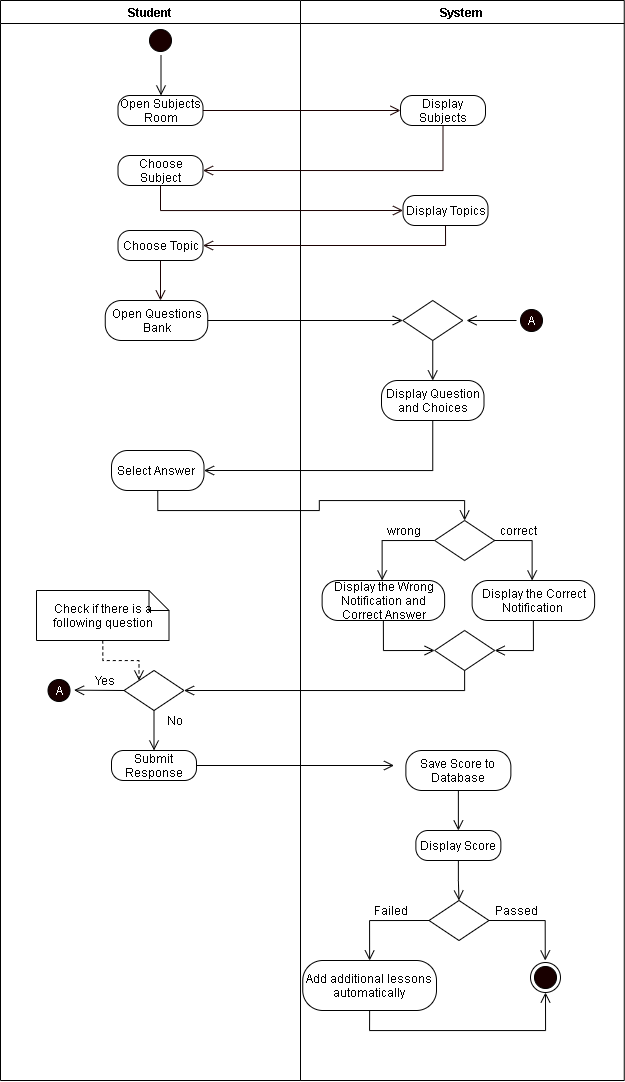

The diagram above was exported from draw.io. Its source (the exported page's mxGraphModel, read from the mxfile embedded in the PNG):
<mxGraphModel dx="1108" dy="755" grid="1" gridSize="10" guides="1" tooltips="1" connect="1" arrows="1" fold="1" page="1" pageScale="1" pageWidth="850" pageHeight="1100" math="0" shadow="0">
  <root>
    <mxCell id="cI-4D0g2hY5V1sT_-Ce7-0" />
    <mxCell id="cI-4D0g2hY5V1sT_-Ce7-1" parent="cI-4D0g2hY5V1sT_-Ce7-0" />
    <mxCell id="VpRroFsq5D3oj7jQR6dm-0" value="Student" style="swimlane;startSize=23;" parent="cI-4D0g2hY5V1sT_-Ce7-1" vertex="1">
      <mxGeometry x="110" y="20" width="300" height="1080" as="geometry" />
    </mxCell>
    <mxCell id="VpRroFsq5D3oj7jQR6dm-1" value="" style="ellipse;html=1;shape=startState;fillColor=#190000;" parent="VpRroFsq5D3oj7jQR6dm-0" vertex="1">
      <mxGeometry x="145" y="25" width="30" height="30" as="geometry" />
    </mxCell>
    <mxCell id="VpRroFsq5D3oj7jQR6dm-2" value="" style="edgeStyle=orthogonalEdgeStyle;html=1;verticalAlign=bottom;endArrow=open;endSize=8;" parent="VpRroFsq5D3oj7jQR6dm-0" edge="1">
      <mxGeometry relative="1" as="geometry">
        <mxPoint x="160.5" y="95" as="targetPoint" />
        <mxPoint x="160.5" y="55" as="sourcePoint" />
      </mxGeometry>
    </mxCell>
    <mxCell id="VpRroFsq5D3oj7jQR6dm-3" value="Open Subjects Room" style="rounded=1;whiteSpace=wrap;html=1;arcSize=40;" parent="VpRroFsq5D3oj7jQR6dm-0" vertex="1">
      <mxGeometry x="117.5" y="95" width="85" height="30" as="geometry" />
    </mxCell>
    <mxCell id="VpRroFsq5D3oj7jQR6dm-4" value="Choose Subject" style="rounded=1;whiteSpace=wrap;html=1;arcSize=40;" parent="VpRroFsq5D3oj7jQR6dm-0" vertex="1">
      <mxGeometry x="117.5" y="155" width="85" height="30" as="geometry" />
    </mxCell>
    <mxCell id="VpRroFsq5D3oj7jQR6dm-6" style="edgeStyle=orthogonalEdgeStyle;rounded=0;orthogonalLoop=1;jettySize=auto;html=1;exitX=0.5;exitY=1;exitDx=0;exitDy=0;fontColor=#FFFFFF;endArrow=open;endFill=0;endSize=8;strokeColor=#190000;" parent="VpRroFsq5D3oj7jQR6dm-0" source="VpRroFsq5D3oj7jQR6dm-7" edge="1">
      <mxGeometry relative="1" as="geometry">
        <mxPoint x="160" y="300" as="targetPoint" />
      </mxGeometry>
    </mxCell>
    <mxCell id="VpRroFsq5D3oj7jQR6dm-7" value="Choose Topic" style="rounded=1;whiteSpace=wrap;html=1;arcSize=40;" parent="VpRroFsq5D3oj7jQR6dm-0" vertex="1">
      <mxGeometry x="117.5" y="230" width="85" height="30" as="geometry" />
    </mxCell>
    <mxCell id="VpRroFsq5D3oj7jQR6dm-8" value="Open Questions Bank" style="rounded=1;whiteSpace=wrap;html=1;arcSize=40;" parent="VpRroFsq5D3oj7jQR6dm-0" vertex="1">
      <mxGeometry x="104.75" y="300" width="102.5" height="40" as="geometry" />
    </mxCell>
    <mxCell id="VpRroFsq5D3oj7jQR6dm-9" value="Select Answer&amp;nbsp;" style="rounded=1;whiteSpace=wrap;html=1;arcSize=40;" parent="VpRroFsq5D3oj7jQR6dm-0" vertex="1">
      <mxGeometry x="111.02" y="450" width="92.5" height="40" as="geometry" />
    </mxCell>
    <mxCell id="VpRroFsq5D3oj7jQR6dm-10" value="Submit Response" style="rounded=1;whiteSpace=wrap;html=1;arcSize=40;" parent="VpRroFsq5D3oj7jQR6dm-0" vertex="1">
      <mxGeometry x="111.02" y="750" width="85" height="30" as="geometry" />
    </mxCell>
    <mxCell id="VpRroFsq5D3oj7jQR6dm-13" style="edgeStyle=orthogonalEdgeStyle;rounded=0;jumpStyle=arc;jumpSize=14;orthogonalLoop=1;jettySize=auto;html=1;exitX=0.5;exitY=1;exitDx=0;exitDy=0;endArrow=open;endFill=0;startSize=9;endSize=8;" parent="VpRroFsq5D3oj7jQR6dm-0" source="VpRroFsq5D3oj7jQR6dm-14" target="VpRroFsq5D3oj7jQR6dm-10" edge="1">
      <mxGeometry relative="1" as="geometry" />
    </mxCell>
    <mxCell id="VpRroFsq5D3oj7jQR6dm-14" value="" style="rhombus;whiteSpace=wrap;html=1;" parent="VpRroFsq5D3oj7jQR6dm-0" vertex="1">
      <mxGeometry x="123.52" y="670" width="60" height="40" as="geometry" />
    </mxCell>
    <mxCell id="VpRroFsq5D3oj7jQR6dm-15" style="edgeStyle=orthogonalEdgeStyle;rounded=0;jumpStyle=arc;jumpSize=14;orthogonalLoop=1;jettySize=auto;html=1;exitX=0.5;exitY=1;exitDx=0;exitDy=0;exitPerimeter=0;entryX=0;entryY=0;entryDx=0;entryDy=0;endArrow=open;endFill=0;startSize=9;endSize=8;dashed=1;" parent="VpRroFsq5D3oj7jQR6dm-0" source="VpRroFsq5D3oj7jQR6dm-16" target="VpRroFsq5D3oj7jQR6dm-14" edge="1">
      <mxGeometry relative="1" as="geometry" />
    </mxCell>
    <mxCell id="VpRroFsq5D3oj7jQR6dm-16" value="Check if there is a following question" style="shape=note;size=20;whiteSpace=wrap;html=1;strokeWidth=1;" parent="VpRroFsq5D3oj7jQR6dm-0" vertex="1">
      <mxGeometry x="36.000000000000014" y="590" width="132.52" height="50" as="geometry" />
    </mxCell>
    <mxCell id="VpRroFsq5D3oj7jQR6dm-17" value="&lt;font color=&quot;#ffffff&quot;&gt;A&lt;/font&gt;" style="ellipse;html=1;shape=startState;fillColor=#190000;" parent="VpRroFsq5D3oj7jQR6dm-0" vertex="1">
      <mxGeometry x="43.52000000000001" y="675" width="30" height="30" as="geometry" />
    </mxCell>
    <mxCell id="VpRroFsq5D3oj7jQR6dm-18" value="System" style="swimlane;" parent="cI-4D0g2hY5V1sT_-Ce7-1" vertex="1">
      <mxGeometry x="410" y="20" width="323.76" height="1080" as="geometry" />
    </mxCell>
    <mxCell id="VpRroFsq5D3oj7jQR6dm-19" value="Display Subjects" style="rounded=1;whiteSpace=wrap;html=1;arcSize=40;" parent="VpRroFsq5D3oj7jQR6dm-18" vertex="1">
      <mxGeometry x="100" y="95" width="85" height="30" as="geometry" />
    </mxCell>
    <mxCell id="VpRroFsq5D3oj7jQR6dm-20" value="Display Topics" style="rounded=1;whiteSpace=wrap;html=1;arcSize=40;" parent="VpRroFsq5D3oj7jQR6dm-18" vertex="1">
      <mxGeometry x="102.5" y="195" width="85" height="30" as="geometry" />
    </mxCell>
    <mxCell id="VpRroFsq5D3oj7jQR6dm-21" value="Display Question and Choices" style="rounded=1;whiteSpace=wrap;html=1;arcSize=40;" parent="VpRroFsq5D3oj7jQR6dm-18" vertex="1">
      <mxGeometry x="81" y="380" width="102.5" height="40" as="geometry" />
    </mxCell>
    <mxCell id="VpRroFsq5D3oj7jQR6dm-22" value="" style="rhombus;whiteSpace=wrap;html=1;" parent="VpRroFsq5D3oj7jQR6dm-18" vertex="1">
      <mxGeometry x="134.13" y="520" width="60" height="40" as="geometry" />
    </mxCell>
    <mxCell id="VpRroFsq5D3oj7jQR6dm-23" style="edgeStyle=orthogonalEdgeStyle;rounded=0;jumpStyle=arc;jumpSize=14;orthogonalLoop=1;jettySize=auto;html=1;exitX=0.5;exitY=1;exitDx=0;exitDy=0;entryX=1;entryY=0.5;entryDx=0;entryDy=0;endArrow=open;endFill=0;startSize=9;endSize=8;" parent="VpRroFsq5D3oj7jQR6dm-18" source="VpRroFsq5D3oj7jQR6dm-24" target="VpRroFsq5D3oj7jQR6dm-27" edge="1">
      <mxGeometry relative="1" as="geometry" />
    </mxCell>
    <mxCell id="VpRroFsq5D3oj7jQR6dm-24" value="Display the Correct Notification&amp;nbsp;" style="rounded=1;whiteSpace=wrap;html=1;arcSize=40;" parent="VpRroFsq5D3oj7jQR6dm-18" vertex="1">
      <mxGeometry x="171.63" y="580" width="122.5" height="40" as="geometry" />
    </mxCell>
    <mxCell id="VpRroFsq5D3oj7jQR6dm-25" style="edgeStyle=orthogonalEdgeStyle;rounded=0;jumpStyle=arc;jumpSize=14;orthogonalLoop=1;jettySize=auto;html=1;exitX=0.5;exitY=1;exitDx=0;exitDy=0;entryX=0;entryY=0.5;entryDx=0;entryDy=0;endArrow=open;endFill=0;startSize=9;endSize=8;" parent="VpRroFsq5D3oj7jQR6dm-18" source="VpRroFsq5D3oj7jQR6dm-26" target="VpRroFsq5D3oj7jQR6dm-27" edge="1">
      <mxGeometry relative="1" as="geometry" />
    </mxCell>
    <mxCell id="VpRroFsq5D3oj7jQR6dm-26" value="Display the Wrong Notification and Correct Answer" style="rounded=1;whiteSpace=wrap;html=1;arcSize=40;" parent="VpRroFsq5D3oj7jQR6dm-18" vertex="1">
      <mxGeometry x="21.63" y="580" width="122.5" height="40" as="geometry" />
    </mxCell>
    <mxCell id="VpRroFsq5D3oj7jQR6dm-27" value="" style="rhombus;whiteSpace=wrap;html=1;" parent="VpRroFsq5D3oj7jQR6dm-18" vertex="1">
      <mxGeometry x="134.13" y="630" width="60" height="40" as="geometry" />
    </mxCell>
    <mxCell id="VpRroFsq5D3oj7jQR6dm-28" value="correct" style="text;html=1;align=center;verticalAlign=middle;resizable=0;points=[];autosize=1;strokeColor=none;" parent="VpRroFsq5D3oj7jQR6dm-18" vertex="1">
      <mxGeometry x="192.88" y="520" width="50" height="20" as="geometry" />
    </mxCell>
    <mxCell id="VpRroFsq5D3oj7jQR6dm-29" style="edgeStyle=orthogonalEdgeStyle;rounded=0;jumpStyle=arc;jumpSize=14;orthogonalLoop=1;jettySize=auto;html=1;exitX=0;exitY=0.5;exitDx=0;exitDy=0;endArrow=open;endFill=0;startSize=9;endSize=8;" parent="VpRroFsq5D3oj7jQR6dm-18" source="VpRroFsq5D3oj7jQR6dm-30" edge="1">
      <mxGeometry relative="1" as="geometry">
        <mxPoint x="166" y="320" as="targetPoint" />
      </mxGeometry>
    </mxCell>
    <mxCell id="VpRroFsq5D3oj7jQR6dm-30" value="&lt;font color=&quot;#ffffff&quot;&gt;A&lt;/font&gt;" style="ellipse;html=1;shape=startState;fillColor=#190000;" parent="VpRroFsq5D3oj7jQR6dm-18" vertex="1">
      <mxGeometry x="216" y="305" width="30" height="30" as="geometry" />
    </mxCell>
    <mxCell id="26ihYclDf3IlmDzEAdGM-1" style="edgeStyle=orthogonalEdgeStyle;rounded=0;orthogonalLoop=1;jettySize=auto;html=1;exitX=0.5;exitY=1;exitDx=0;exitDy=0;endArrow=open;endFill=0;endSize=8;" edge="1" parent="VpRroFsq5D3oj7jQR6dm-18" source="VpRroFsq5D3oj7jQR6dm-31" target="VvCwwob45swcrZH8Ksha-1">
      <mxGeometry relative="1" as="geometry" />
    </mxCell>
    <mxCell id="VpRroFsq5D3oj7jQR6dm-31" value="Display Score" style="rounded=1;whiteSpace=wrap;html=1;arcSize=40;" parent="VpRroFsq5D3oj7jQR6dm-18" vertex="1">
      <mxGeometry x="115.38" y="830" width="85" height="30" as="geometry" />
    </mxCell>
    <mxCell id="VvCwwob45swcrZH8Ksha-1" value="" style="rhombus;whiteSpace=wrap;html=1;" parent="VpRroFsq5D3oj7jQR6dm-18" vertex="1">
      <mxGeometry x="128.5" y="900" width="60" height="40" as="geometry" />
    </mxCell>
    <mxCell id="26ihYclDf3IlmDzEAdGM-4" style="edgeStyle=orthogonalEdgeStyle;rounded=0;orthogonalLoop=1;jettySize=auto;html=1;exitX=0.5;exitY=1;exitDx=0;exitDy=0;entryX=0.5;entryY=1;entryDx=0;entryDy=0;endArrow=open;endFill=0;endSize=8;" edge="1" parent="VpRroFsq5D3oj7jQR6dm-18" source="VvCwwob45swcrZH8Ksha-4" target="VpRroFsq5D3oj7jQR6dm-34">
      <mxGeometry relative="1" as="geometry" />
    </mxCell>
    <mxCell id="VvCwwob45swcrZH8Ksha-4" value="Add additional lessons automatically" style="rounded=1;whiteSpace=wrap;html=1;arcSize=40;" parent="VpRroFsq5D3oj7jQR6dm-18" vertex="1">
      <mxGeometry x="2.2699999999999996" y="960" width="133.73" height="50" as="geometry" />
    </mxCell>
    <mxCell id="VvCwwob45swcrZH8Ksha-3" style="edgeStyle=orthogonalEdgeStyle;rounded=0;jumpStyle=arc;jumpSize=14;orthogonalLoop=1;jettySize=auto;html=1;exitX=1;exitY=0.5;exitDx=0;exitDy=0;endArrow=open;endFill=0;startSize=9;endSize=8;entryX=0.5;entryY=0;entryDx=0;entryDy=0;" parent="VpRroFsq5D3oj7jQR6dm-18" source="VvCwwob45swcrZH8Ksha-1" edge="1">
      <mxGeometry relative="1" as="geometry">
        <mxPoint x="244.75" y="960" as="targetPoint" />
      </mxGeometry>
    </mxCell>
    <mxCell id="VvCwwob45swcrZH8Ksha-2" style="edgeStyle=orthogonalEdgeStyle;rounded=0;jumpStyle=arc;jumpSize=14;orthogonalLoop=1;jettySize=auto;html=1;exitX=0;exitY=0.5;exitDx=0;exitDy=0;endArrow=open;endFill=0;startSize=9;endSize=8;entryX=0.5;entryY=0;entryDx=0;entryDy=0;" parent="VpRroFsq5D3oj7jQR6dm-18" source="VvCwwob45swcrZH8Ksha-1" target="VvCwwob45swcrZH8Ksha-4" edge="1">
      <mxGeometry relative="1" as="geometry">
        <mxPoint x="46" y="960" as="targetPoint" />
      </mxGeometry>
    </mxCell>
    <mxCell id="26ihYclDf3IlmDzEAdGM-0" style="edgeStyle=orthogonalEdgeStyle;rounded=0;orthogonalLoop=1;jettySize=auto;html=1;exitX=0.5;exitY=1;exitDx=0;exitDy=0;entryX=0.5;entryY=0;entryDx=0;entryDy=0;endArrow=open;endFill=0;endSize=8;" edge="1" parent="VpRroFsq5D3oj7jQR6dm-18" source="VvCwwob45swcrZH8Ksha-6" target="VpRroFsq5D3oj7jQR6dm-31">
      <mxGeometry relative="1" as="geometry" />
    </mxCell>
    <mxCell id="VvCwwob45swcrZH8Ksha-6" value="Save Score to Database" style="rounded=1;whiteSpace=wrap;html=1;arcSize=40;" parent="VpRroFsq5D3oj7jQR6dm-18" vertex="1">
      <mxGeometry x="105.37" y="750" width="105.02" height="40" as="geometry" />
    </mxCell>
    <mxCell id="26ihYclDf3IlmDzEAdGM-3" value="Passed" style="text;html=1;align=center;verticalAlign=middle;resizable=0;points=[];autosize=1;strokeColor=none;" vertex="1" parent="VpRroFsq5D3oj7jQR6dm-18">
      <mxGeometry x="186" y="900" width="60" height="20" as="geometry" />
    </mxCell>
    <mxCell id="26ihYclDf3IlmDzEAdGM-2" value="Failed" style="text;html=1;align=center;verticalAlign=middle;resizable=0;points=[];autosize=1;strokeColor=none;" vertex="1" parent="VpRroFsq5D3oj7jQR6dm-18">
      <mxGeometry x="65.38" y="900" width="50" height="20" as="geometry" />
    </mxCell>
    <mxCell id="VpRroFsq5D3oj7jQR6dm-34" value="" style="ellipse;html=1;shape=endState;fillColor=#190000;" parent="VpRroFsq5D3oj7jQR6dm-18" vertex="1">
      <mxGeometry x="230" y="962" width="30" height="30" as="geometry" />
    </mxCell>
    <mxCell id="VpRroFsq5D3oj7jQR6dm-40" style="edgeStyle=orthogonalEdgeStyle;rounded=0;orthogonalLoop=1;jettySize=auto;html=1;exitX=1;exitY=0.5;exitDx=0;exitDy=0;entryX=0;entryY=0.5;entryDx=0;entryDy=0;fontColor=#FFFFFF;endArrow=open;endFill=0;endSize=8;strokeColor=#190000;" parent="cI-4D0g2hY5V1sT_-Ce7-1" source="VpRroFsq5D3oj7jQR6dm-3" target="VpRroFsq5D3oj7jQR6dm-19" edge="1">
      <mxGeometry relative="1" as="geometry" />
    </mxCell>
    <mxCell id="VpRroFsq5D3oj7jQR6dm-41" style="edgeStyle=orthogonalEdgeStyle;rounded=0;orthogonalLoop=1;jettySize=auto;html=1;exitX=0.5;exitY=1;exitDx=0;exitDy=0;entryX=1;entryY=0.5;entryDx=0;entryDy=0;fontColor=#FFFFFF;endArrow=open;endFill=0;endSize=8;strokeColor=#190000;" parent="cI-4D0g2hY5V1sT_-Ce7-1" source="VpRroFsq5D3oj7jQR6dm-19" target="VpRroFsq5D3oj7jQR6dm-4" edge="1">
      <mxGeometry relative="1" as="geometry">
        <mxPoint x="552.5" y="175" as="targetPoint" />
      </mxGeometry>
    </mxCell>
    <mxCell id="VpRroFsq5D3oj7jQR6dm-42" style="edgeStyle=orthogonalEdgeStyle;rounded=0;orthogonalLoop=1;jettySize=auto;html=1;exitX=0.5;exitY=1;exitDx=0;exitDy=0;entryX=0;entryY=0.5;entryDx=0;entryDy=0;fontColor=#FFFFFF;endArrow=open;endFill=0;endSize=8;strokeColor=#190000;" parent="cI-4D0g2hY5V1sT_-Ce7-1" source="VpRroFsq5D3oj7jQR6dm-4" target="VpRroFsq5D3oj7jQR6dm-20" edge="1">
      <mxGeometry relative="1" as="geometry" />
    </mxCell>
    <mxCell id="VpRroFsq5D3oj7jQR6dm-43" style="edgeStyle=orthogonalEdgeStyle;rounded=0;orthogonalLoop=1;jettySize=auto;html=1;exitX=0.5;exitY=1;exitDx=0;exitDy=0;entryX=1;entryY=0.5;entryDx=0;entryDy=0;fontColor=#FFFFFF;endArrow=open;endFill=0;endSize=8;strokeColor=#190000;" parent="cI-4D0g2hY5V1sT_-Ce7-1" source="VpRroFsq5D3oj7jQR6dm-20" target="VpRroFsq5D3oj7jQR6dm-7" edge="1">
      <mxGeometry relative="1" as="geometry" />
    </mxCell>
    <mxCell id="VpRroFsq5D3oj7jQR6dm-44" style="edgeStyle=orthogonalEdgeStyle;rounded=0;orthogonalLoop=1;jettySize=auto;html=1;exitX=0.5;exitY=1;exitDx=0;exitDy=0;entryX=1;entryY=0.5;entryDx=0;entryDy=0;endArrow=open;endFill=0;endSize=8;" parent="cI-4D0g2hY5V1sT_-Ce7-1" source="VpRroFsq5D3oj7jQR6dm-21" target="VpRroFsq5D3oj7jQR6dm-9" edge="1">
      <mxGeometry relative="1" as="geometry" />
    </mxCell>
    <mxCell id="VpRroFsq5D3oj7jQR6dm-45" style="edgeStyle=orthogonalEdgeStyle;rounded=0;jumpStyle=arc;jumpSize=14;orthogonalLoop=1;jettySize=auto;html=1;exitX=0.5;exitY=1;exitDx=0;exitDy=0;endArrow=open;endFill=0;startSize=9;endSize=8;" parent="cI-4D0g2hY5V1sT_-Ce7-1" source="VpRroFsq5D3oj7jQR6dm-9" target="VpRroFsq5D3oj7jQR6dm-22" edge="1">
      <mxGeometry relative="1" as="geometry">
        <mxPoint x="546.52" y="550" as="targetPoint" />
      </mxGeometry>
    </mxCell>
    <mxCell id="VpRroFsq5D3oj7jQR6dm-46" style="edgeStyle=orthogonalEdgeStyle;rounded=0;jumpStyle=arc;jumpSize=14;orthogonalLoop=1;jettySize=auto;html=1;exitX=0;exitY=0.5;exitDx=0;exitDy=0;endArrow=open;endFill=0;startSize=9;endSize=8;" parent="cI-4D0g2hY5V1sT_-Ce7-1" source="VpRroFsq5D3oj7jQR6dm-22" edge="1">
      <mxGeometry relative="1" as="geometry">
        <mxPoint x="491.63" y="600" as="targetPoint" />
      </mxGeometry>
    </mxCell>
    <mxCell id="VpRroFsq5D3oj7jQR6dm-47" style="edgeStyle=orthogonalEdgeStyle;rounded=0;jumpStyle=arc;jumpSize=14;orthogonalLoop=1;jettySize=auto;html=1;exitX=1;exitY=0.5;exitDx=0;exitDy=0;endArrow=open;endFill=0;startSize=9;endSize=8;" parent="cI-4D0g2hY5V1sT_-Ce7-1" source="VpRroFsq5D3oj7jQR6dm-22" edge="1">
      <mxGeometry relative="1" as="geometry">
        <mxPoint x="641.63" y="600" as="targetPoint" />
      </mxGeometry>
    </mxCell>
    <mxCell id="VpRroFsq5D3oj7jQR6dm-48" style="edgeStyle=orthogonalEdgeStyle;rounded=0;jumpStyle=arc;jumpSize=14;orthogonalLoop=1;jettySize=auto;html=1;exitX=0.5;exitY=1;exitDx=0;exitDy=0;entryX=1;entryY=0.5;entryDx=0;entryDy=0;endArrow=open;endFill=0;startSize=9;endSize=8;" parent="cI-4D0g2hY5V1sT_-Ce7-1" source="VpRroFsq5D3oj7jQR6dm-27" target="VpRroFsq5D3oj7jQR6dm-14" edge="1">
      <mxGeometry relative="1" as="geometry" />
    </mxCell>
    <mxCell id="VpRroFsq5D3oj7jQR6dm-49" style="edgeStyle=orthogonalEdgeStyle;rounded=0;jumpStyle=arc;jumpSize=14;orthogonalLoop=1;jettySize=auto;html=1;exitX=0;exitY=0.5;exitDx=0;exitDy=0;endArrow=open;endFill=0;startSize=9;endSize=8;" parent="cI-4D0g2hY5V1sT_-Ce7-1" source="VpRroFsq5D3oj7jQR6dm-14" edge="1">
      <mxGeometry relative="1" as="geometry">
        <mxPoint x="183.51999999999998" y="709.6666666666667" as="targetPoint" />
      </mxGeometry>
    </mxCell>
    <mxCell id="VpRroFsq5D3oj7jQR6dm-50" value="wrong" style="text;html=1;align=center;verticalAlign=middle;resizable=0;points=[];autosize=1;strokeColor=none;" parent="cI-4D0g2hY5V1sT_-Ce7-1" vertex="1">
      <mxGeometry x="487.88" y="540" width="50" height="20" as="geometry" />
    </mxCell>
    <mxCell id="VpRroFsq5D3oj7jQR6dm-51" value="Yes" style="text;html=1;align=center;verticalAlign=middle;resizable=0;points=[];autosize=1;strokeColor=none;" parent="cI-4D0g2hY5V1sT_-Ce7-1" vertex="1">
      <mxGeometry x="193.52" y="690" width="40" height="20" as="geometry" />
    </mxCell>
    <mxCell id="VpRroFsq5D3oj7jQR6dm-52" value="No" style="text;html=1;align=center;verticalAlign=middle;resizable=0;points=[];autosize=1;strokeColor=none;" parent="cI-4D0g2hY5V1sT_-Ce7-1" vertex="1">
      <mxGeometry x="268.52" y="730" width="30" height="20" as="geometry" />
    </mxCell>
    <mxCell id="VpRroFsq5D3oj7jQR6dm-53" style="edgeStyle=orthogonalEdgeStyle;rounded=0;jumpStyle=arc;jumpSize=14;orthogonalLoop=1;jettySize=auto;html=1;exitX=1;exitY=0.5;exitDx=0;exitDy=0;endArrow=open;endFill=0;startSize=9;endSize=8;" parent="cI-4D0g2hY5V1sT_-Ce7-1" source="VpRroFsq5D3oj7jQR6dm-10" edge="1">
      <mxGeometry relative="1" as="geometry">
        <mxPoint x="503.52" y="785" as="targetPoint" />
      </mxGeometry>
    </mxCell>
    <mxCell id="VpRroFsq5D3oj7jQR6dm-55" style="edgeStyle=orthogonalEdgeStyle;rounded=0;jumpStyle=arc;jumpSize=14;orthogonalLoop=1;jettySize=auto;html=1;exitX=0.5;exitY=1;exitDx=0;exitDy=0;endArrow=open;endFill=0;startSize=9;endSize=8;" parent="cI-4D0g2hY5V1sT_-Ce7-1" source="VpRroFsq5D3oj7jQR6dm-56" target="VpRroFsq5D3oj7jQR6dm-21" edge="1">
      <mxGeometry relative="1" as="geometry" />
    </mxCell>
    <mxCell id="VpRroFsq5D3oj7jQR6dm-56" value="" style="rhombus;whiteSpace=wrap;html=1;" parent="cI-4D0g2hY5V1sT_-Ce7-1" vertex="1">
      <mxGeometry x="512.25" y="320" width="60" height="40" as="geometry" />
    </mxCell>
    <mxCell id="VpRroFsq5D3oj7jQR6dm-57" value="" style="edgeStyle=orthogonalEdgeStyle;rounded=0;orthogonalLoop=1;jettySize=auto;html=1;exitX=1;exitY=0.5;exitDx=0;exitDy=0;endArrow=open;endFill=0;endSize=8;" parent="cI-4D0g2hY5V1sT_-Ce7-1" source="VpRroFsq5D3oj7jQR6dm-8" target="VpRroFsq5D3oj7jQR6dm-56" edge="1">
      <mxGeometry relative="1" as="geometry">
        <mxPoint x="317.25" y="340" as="sourcePoint" />
        <mxPoint x="542.3" y="400" as="targetPoint" />
      </mxGeometry>
    </mxCell>
  </root>
</mxGraphModel>